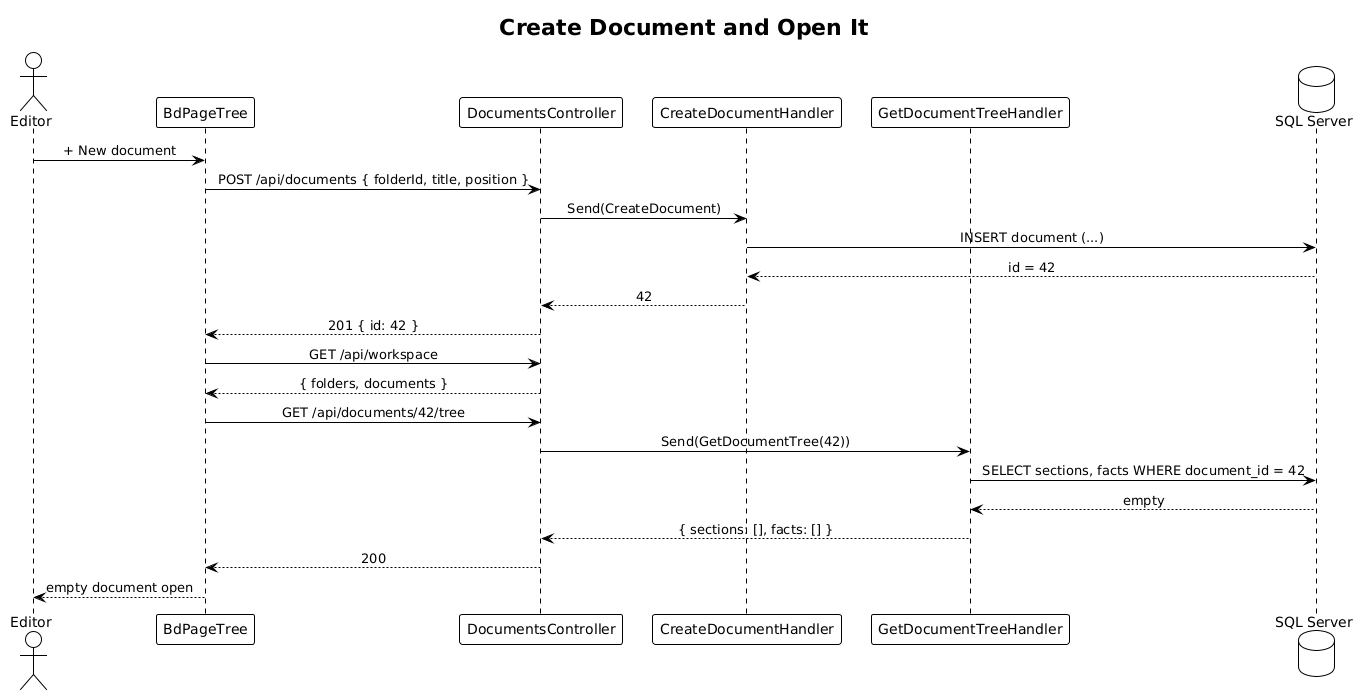

The diagram above was rendered by PlantUML. Its source (embedded in the PNG):
@startuml
!theme plain
skinparam sequenceMessageAlign center

title Create Document and Open It

actor Editor
participant "BdPageTree" as Tree
participant "DocumentsController" as Ctrl
participant "CreateDocumentHandler" as H1
participant "GetDocumentTreeHandler" as H2
database "SQL Server" as DB

Editor -> Tree: + New document
Tree -> Ctrl: POST /api/documents { folderId, title, position }
Ctrl -> H1: Send(CreateDocument)
H1 -> DB: INSERT document (...)
DB --> H1: id = 42
H1 --> Ctrl: 42
Ctrl --> Tree: 201 { id: 42 }
Tree -> Ctrl: GET /api/workspace
Ctrl --> Tree: { folders, documents }
Tree -> Ctrl: GET /api/documents/42/tree
Ctrl -> H2: Send(GetDocumentTree(42))
H2 -> DB: SELECT sections, facts WHERE document_id = 42
DB --> H2: empty
H2 --> Ctrl: { sections: [], facts: [] }
Ctrl --> Tree: 200
Tree --> Editor: empty document open
@enduml